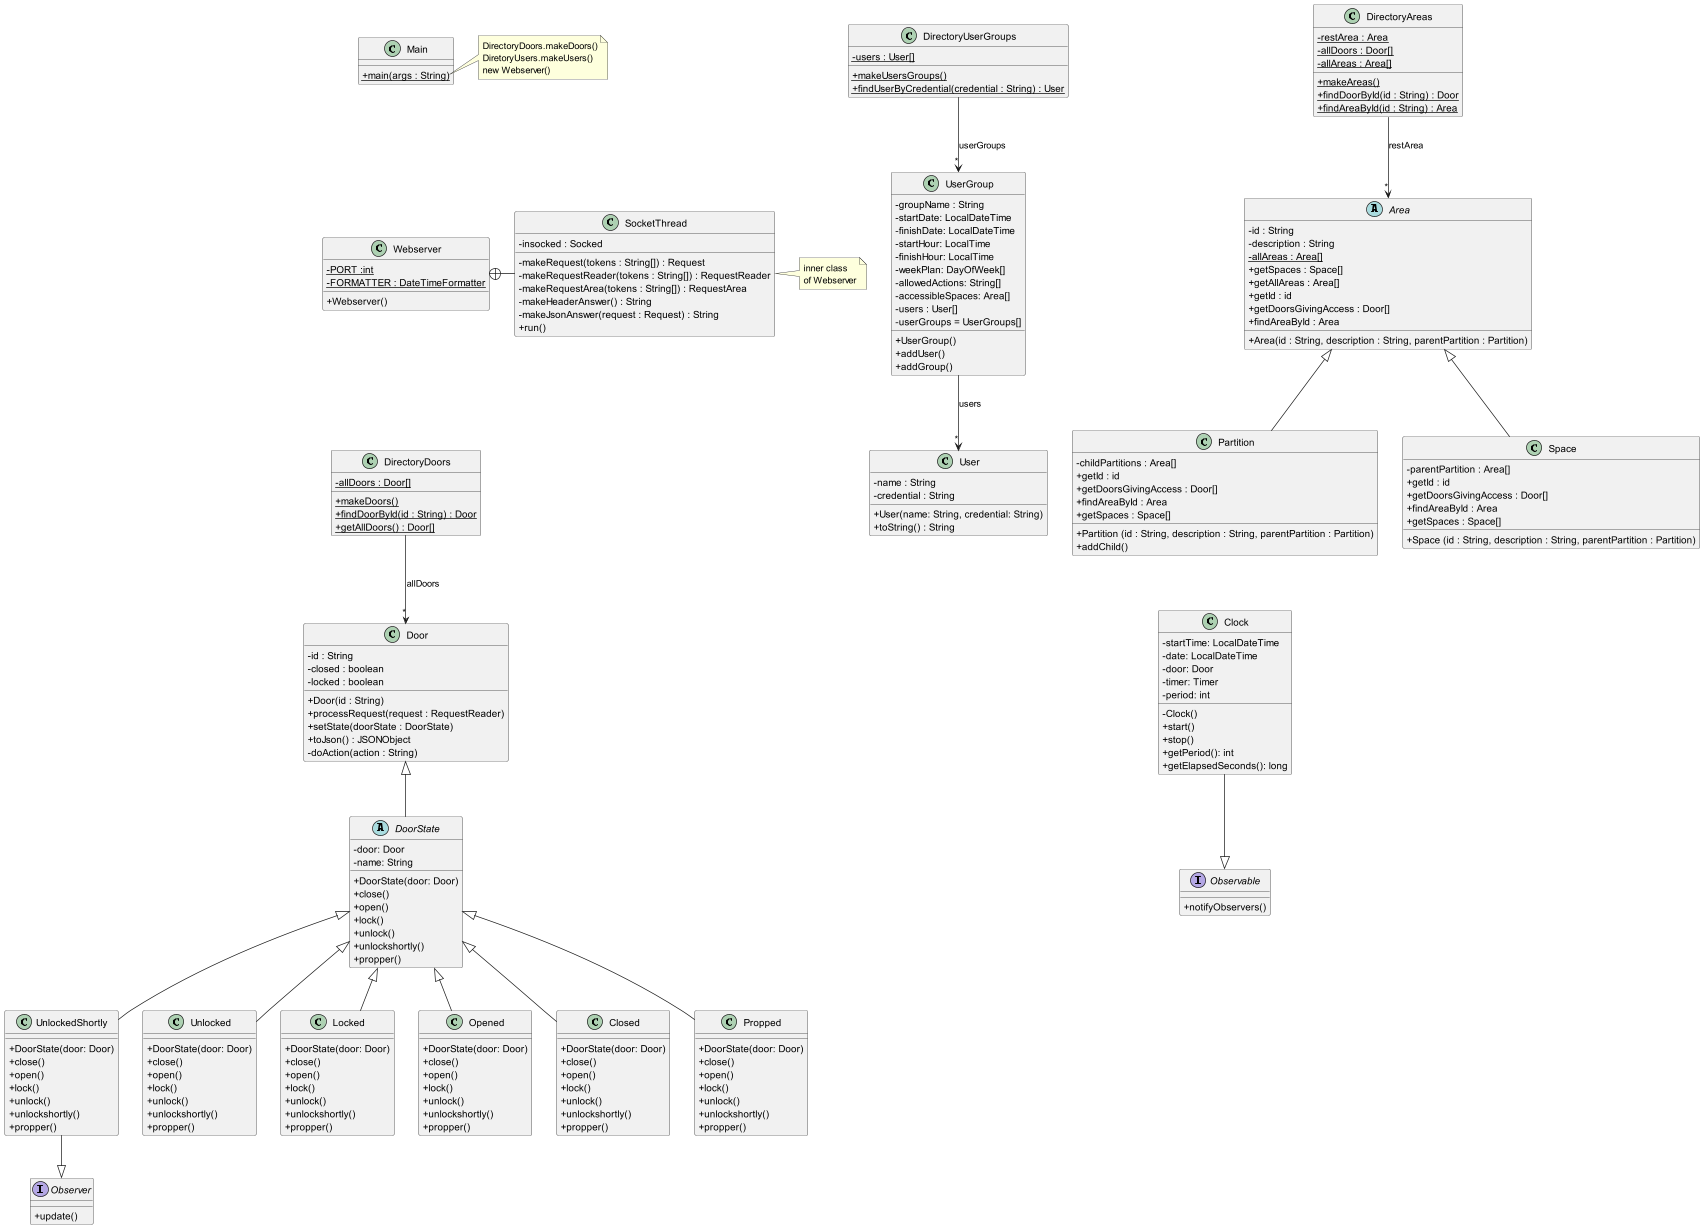

The diagram above was rendered by PlantUML. Its source (embedded in the PNG):
@startuml
'https://plantuml.com/class-diagram
skinparam classAttributeIconSize 0

class Webserver {
- {static} PORT :int
- {static} FORMATTER : DateTimeFormatter
+ Webserver()
}

class SocketThread {
- insocked : Socked
- makeRequest(tokens : String[]) : Request
- makeRequestReader(tokens : String[]) : RequestReader
- makeRequestArea(tokens : String[]) : RequestArea
- makeHeaderAnswer() : String
- makeJsonAnswer(request : Request) : String
+ run()
}

Webserver +-right- SocketThread

note right of SocketThread
inner class
of Webserver
end note

class DirectoryDoors {
- {static} allDoors : Door[]
+ {static} makeDoors()
+ {static} findDoorById(id : String) : Door
+ {static} getAllDoors() : Door[]
}

DirectoryDoors --> "*" Door : "allDoors"

class DirectoryUserGroups {
- {static} users : User[]
+ {static} makeUsersGroups()
+ {static} findUserByCredential(credential : String) : User
}
DirectoryUserGroups --> "*" UserGroup : "userGroups"
UserGroup --> "*" User: "users"
class DirectoryAreas {
- {static} restArea : Area
- {static} allDoors : Door[]
- {static} allAreas : Area[]
+ {static} makeAreas()
+ {static} findDoorById(id : String) : Door
+ {static} findAreaById(id : String) : Area
}

DirectoryAreas --> "*" Area: "restArea"

abstract class Area {
- id : String
- description : String
- {static} allAreas : Area[]
+ Area(id : String, description : String, parentPartition : Partition)
+ getSpaces : Space[]
+ getAllAreas : Area[]
+ getId : id
+ getDoorsGivingAccess : Door[]
+ findAreaById : Area
}

class Partition extends Area {
 - childPartitions : Area[]
 + Partition (id : String, description : String, parentPartition : Partition)
 + getId : id
 + getDoorsGivingAccess : Door[]
 + findAreaById : Area
 + addChild()
 + getSpaces : Space[]
}
class Space extends Area {
- parentPartition : Area[]
+ Space (id : String, description : String, parentPartition : Partition)
+ getId : id
+ getDoorsGivingAccess : Door[]
+ findAreaById : Area
+ getSpaces : Space[]
}
class Clock {
      - startTime: LocalDateTime
      - date: LocalDateTime
      - door: Door
      - timer: Timer
      - period: int
      - Clock()
      + start()
      + stop()
      + getPeriod(): int
      + getElapsedSeconds(): long
}
interface Observer {
  + update()
}

interface Observable {
  + notifyObservers()
}

Clock --|> Observable

UnlockedShortly --|> Observer

Partition -[hidden]down- Clock

class Door {
- id : String
- closed : boolean
- locked : boolean
+ Door(id : String)
+ processRequest(request : RequestReader)
+ setState(doorState : DoorState)
+ toJson() : JSONObject
'+ toString() : String
'+ isClosed() :boolean
'+ setClosed(b : boolean)
'+ getStateName() : String
- doAction(action : String)
}

abstract class DoorState extends Door {
- door: Door
- name: String
+ DoorState(door: Door)
+ close()
+ open()
+ lock()
+ unlock()
+ unlockshortly()
+ propper()
}

class Unlocked extends DoorState{
+ DoorState(door: Door)
+ close()
+ open()
+ lock()
+ unlock()
+ unlockshortly()
+ propper()
}
class UnlockedShortly extends DoorState{
+ DoorState(door: Door)
+ close()
+ open()
+ lock()
+ unlock()
+ unlockshortly()
+ propper()
}
class Locked extends DoorState{
+ DoorState(door: Door)
+ close()
+ open()
+ lock()
+ unlock()
+ unlockshortly()
+ propper()
}
class Opened extends DoorState{
+ DoorState(door: Door)
+ close()
+ open()
+ lock()
+ unlock()
+ unlockshortly()
+ propper()
}
class Closed extends DoorState{
+ DoorState(door: Door)
+ close()
+ open()
+ lock()
+ unlock()
+ unlockshortly()
+ propper()
}
class Propped extends DoorState{
+ DoorState(door: Door)
+ close()
+ open()
+ lock()
+ unlock()
+ unlockshortly()
+ propper()
}
class UserGroup {
- groupName : String
- startDate: LocalDateTime
- finishDate: LocalDateTime
- startHour: LocalTime
- finishHour: LocalTime
- weekPlan: DayOfWeek[]
- allowedActions: String[]
- accessibleSpaces: Area[]
- users : User[]
- userGroups = UserGroups[]
+ UserGroup()
+ addUser()
+ addGroup()
}
class User {
- name : String
- credential : String
+ User(name: String, credential: String)
+ toString() : String
}


class Main {
+ {static} main(args : String)
}

note right of Main::main
DirectoryDoors.makeDoors()
DiretoryUsers.makeUsers()
new Webserver()
end note

Main -[hidden]down- Webserver
Webserver -[hidden]down- DirectoryDoors
@enduml